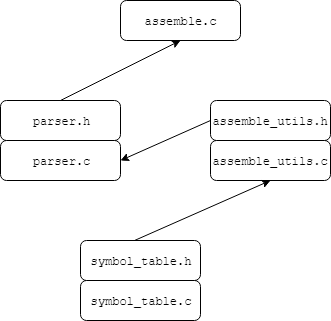

The diagram above was exported from draw.io. Its source (the exported page's mxGraphModel, read from the mxfile embedded in the PNG):
<mxGraphModel dx="1394" dy="747" grid="1" gridSize="10" guides="1" tooltips="1" connect="1" arrows="1" fold="1" page="1" pageScale="1" pageWidth="850" pageHeight="1100" math="0" shadow="0">
  <root>
    <mxCell id="0" />
    <mxCell id="1" parent="0" />
    <mxCell id="G38gWcMCp0ZucDSUwoh3-1" value="" style="rounded=1;whiteSpace=wrap;html=1;" vertex="1" parent="1">
      <mxGeometry x="230" y="70" width="120" height="40" as="geometry" />
    </mxCell>
    <mxCell id="G38gWcMCp0ZucDSUwoh3-2" value="&lt;font face=&quot;Courier New&quot;&gt;assemble.c&lt;/font&gt;" style="text;html=1;strokeColor=none;fillColor=none;align=center;verticalAlign=middle;whiteSpace=wrap;rounded=0;" vertex="1" parent="1">
      <mxGeometry x="270" y="80" width="40" height="20" as="geometry" />
    </mxCell>
    <mxCell id="G38gWcMCp0ZucDSUwoh3-4" value="" style="rounded=1;whiteSpace=wrap;html=1;" vertex="1" parent="1">
      <mxGeometry x="110" y="170" width="120" height="40" as="geometry" />
    </mxCell>
    <mxCell id="G38gWcMCp0ZucDSUwoh3-5" value="" style="rounded=1;whiteSpace=wrap;html=1;" vertex="1" parent="1">
      <mxGeometry x="110" y="210" width="120" height="40" as="geometry" />
    </mxCell>
    <mxCell id="G38gWcMCp0ZucDSUwoh3-6" value="&lt;font face=&quot;Courier New&quot;&gt;parser.c&lt;/font&gt;" style="text;html=1;strokeColor=none;fillColor=none;align=center;verticalAlign=middle;whiteSpace=wrap;rounded=0;" vertex="1" parent="1">
      <mxGeometry x="150" y="220" width="40" height="20" as="geometry" />
    </mxCell>
    <mxCell id="G38gWcMCp0ZucDSUwoh3-8" value="&lt;font face=&quot;Courier New&quot;&gt;parser.h&lt;/font&gt;" style="text;html=1;strokeColor=none;fillColor=none;align=center;verticalAlign=middle;whiteSpace=wrap;rounded=0;" vertex="1" parent="1">
      <mxGeometry x="150" y="180" width="40" height="20" as="geometry" />
    </mxCell>
    <mxCell id="G38gWcMCp0ZucDSUwoh3-9" value="" style="endArrow=classic;html=1;entryX=0.5;entryY=1;entryDx=0;entryDy=0;exitX=0.5;exitY=0;exitDx=0;exitDy=0;" edge="1" parent="1" source="G38gWcMCp0ZucDSUwoh3-4" target="G38gWcMCp0ZucDSUwoh3-1">
      <mxGeometry width="50" height="50" relative="1" as="geometry">
        <mxPoint x="140" y="170" as="sourcePoint" />
        <mxPoint x="190" y="120" as="targetPoint" />
      </mxGeometry>
    </mxCell>
    <mxCell id="G38gWcMCp0ZucDSUwoh3-10" value="" style="rounded=1;whiteSpace=wrap;html=1;" vertex="1" parent="1">
      <mxGeometry x="320" y="170" width="120" height="40" as="geometry" />
    </mxCell>
    <mxCell id="G38gWcMCp0ZucDSUwoh3-11" value="" style="rounded=1;whiteSpace=wrap;html=1;" vertex="1" parent="1">
      <mxGeometry x="320" y="210" width="120" height="40" as="geometry" />
    </mxCell>
    <mxCell id="G38gWcMCp0ZucDSUwoh3-12" value="&lt;font face=&quot;Courier New&quot;&gt;assemble_utils.h&lt;/font&gt;" style="text;html=1;strokeColor=none;fillColor=none;align=center;verticalAlign=middle;whiteSpace=wrap;rounded=0;" vertex="1" parent="1">
      <mxGeometry x="360" y="180" width="40" height="20" as="geometry" />
    </mxCell>
    <mxCell id="G38gWcMCp0ZucDSUwoh3-13" value="&lt;font face=&quot;Courier New&quot;&gt;assemble_utils.c&lt;/font&gt;" style="text;html=1;strokeColor=none;fillColor=none;align=center;verticalAlign=middle;whiteSpace=wrap;rounded=0;direction=south;" vertex="1" parent="1">
      <mxGeometry x="370" y="210" width="20" height="40" as="geometry" />
    </mxCell>
    <mxCell id="G38gWcMCp0ZucDSUwoh3-14" value="" style="rounded=1;whiteSpace=wrap;html=1;" vertex="1" parent="1">
      <mxGeometry x="190" y="310" width="120" height="40" as="geometry" />
    </mxCell>
    <mxCell id="G38gWcMCp0ZucDSUwoh3-15" value="" style="rounded=1;whiteSpace=wrap;html=1;" vertex="1" parent="1">
      <mxGeometry x="190" y="350" width="120" height="40" as="geometry" />
    </mxCell>
    <mxCell id="G38gWcMCp0ZucDSUwoh3-16" value="" style="endArrow=classic;html=1;exitX=0.45;exitY=0;exitDx=0;exitDy=0;exitPerimeter=0;entryX=0.5;entryY=1;entryDx=0;entryDy=0;" edge="1" parent="1" source="G38gWcMCp0ZucDSUwoh3-14" target="G38gWcMCp0ZucDSUwoh3-11">
      <mxGeometry width="50" height="50" relative="1" as="geometry">
        <mxPoint x="140" y="310" as="sourcePoint" />
        <mxPoint x="190" y="260" as="targetPoint" />
      </mxGeometry>
    </mxCell>
    <mxCell id="G38gWcMCp0ZucDSUwoh3-17" value="" style="endArrow=classic;html=1;entryX=1;entryY=0.5;entryDx=0;entryDy=0;exitX=0;exitY=0.5;exitDx=0;exitDy=0;" edge="1" parent="1" source="G38gWcMCp0ZucDSUwoh3-10" target="G38gWcMCp0ZucDSUwoh3-5">
      <mxGeometry width="50" height="50" relative="1" as="geometry">
        <mxPoint x="250" y="220" as="sourcePoint" />
        <mxPoint x="300" y="170" as="targetPoint" />
      </mxGeometry>
    </mxCell>
    <mxCell id="G38gWcMCp0ZucDSUwoh3-18" value="&lt;font face=&quot;Courier New&quot;&gt;symbol_table.h&lt;/font&gt;" style="text;html=1;strokeColor=none;fillColor=none;align=center;verticalAlign=middle;whiteSpace=wrap;rounded=0;" vertex="1" parent="1">
      <mxGeometry x="230" y="320" width="40" height="20" as="geometry" />
    </mxCell>
    <mxCell id="G38gWcMCp0ZucDSUwoh3-19" value="&lt;font face=&quot;Courier New&quot;&gt;symbol_table.c&lt;/font&gt;" style="text;html=1;strokeColor=none;fillColor=none;align=center;verticalAlign=middle;whiteSpace=wrap;rounded=0;" vertex="1" parent="1">
      <mxGeometry x="230" y="360" width="40" height="20" as="geometry" />
    </mxCell>
  </root>
</mxGraphModel>